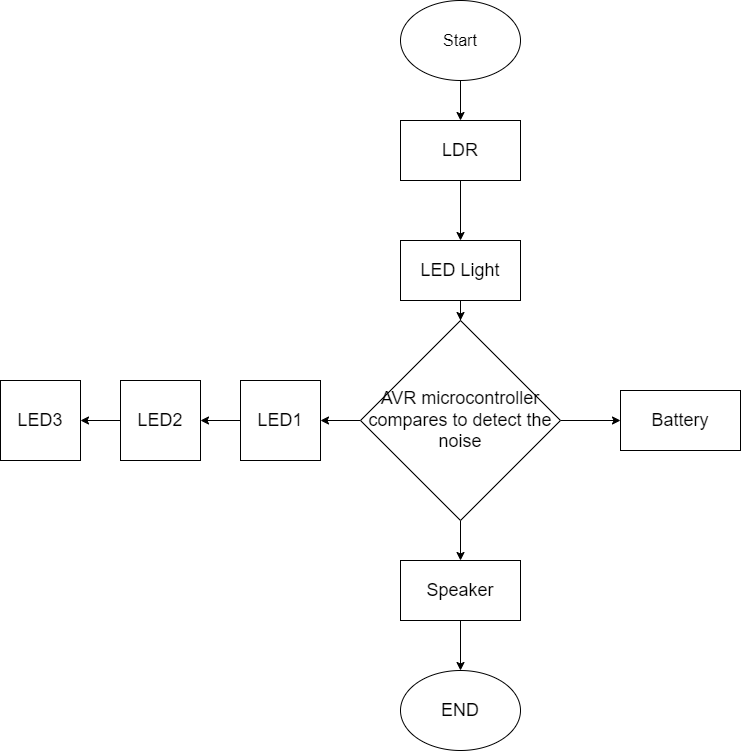

The diagram above was exported from draw.io. Its source (the exported page's mxGraphModel, read from the mxfile embedded in the PNG):
<mxGraphModel dx="1695" dy="474" grid="1" gridSize="10" guides="1" tooltips="1" connect="1" arrows="1" fold="1" page="1" pageScale="1" pageWidth="827" pageHeight="1169" math="0" shadow="0">
  <root>
    <mxCell id="WIyWlLk6GJQsqaUBKTNV-0" />
    <mxCell id="WIyWlLk6GJQsqaUBKTNV-1" parent="WIyWlLk6GJQsqaUBKTNV-0" />
    <mxCell id="svwAAddkH_7xXfKxOfQ9-11" value="" style="edgeStyle=orthogonalEdgeStyle;rounded=0;orthogonalLoop=1;jettySize=auto;html=1;fontSize=18;" edge="1" parent="WIyWlLk6GJQsqaUBKTNV-1" source="svwAAddkH_7xXfKxOfQ9-0" target="svwAAddkH_7xXfKxOfQ9-1">
      <mxGeometry relative="1" as="geometry" />
    </mxCell>
    <mxCell id="svwAAddkH_7xXfKxOfQ9-0" value="&lt;font size=&quot;3&quot;&gt;Start&lt;/font&gt;" style="ellipse;whiteSpace=wrap;html=1;" vertex="1" parent="WIyWlLk6GJQsqaUBKTNV-1">
      <mxGeometry x="320" y="40" width="120" height="80" as="geometry" />
    </mxCell>
    <mxCell id="svwAAddkH_7xXfKxOfQ9-12" value="" style="edgeStyle=orthogonalEdgeStyle;rounded=0;orthogonalLoop=1;jettySize=auto;html=1;fontSize=18;" edge="1" parent="WIyWlLk6GJQsqaUBKTNV-1" source="svwAAddkH_7xXfKxOfQ9-1" target="svwAAddkH_7xXfKxOfQ9-2">
      <mxGeometry relative="1" as="geometry" />
    </mxCell>
    <mxCell id="svwAAddkH_7xXfKxOfQ9-1" value="LDR" style="rounded=0;whiteSpace=wrap;html=1;fontSize=18;" vertex="1" parent="WIyWlLk6GJQsqaUBKTNV-1">
      <mxGeometry x="320" y="160" width="120" height="60" as="geometry" />
    </mxCell>
    <mxCell id="svwAAddkH_7xXfKxOfQ9-13" value="" style="edgeStyle=orthogonalEdgeStyle;rounded=0;orthogonalLoop=1;jettySize=auto;html=1;fontSize=18;" edge="1" parent="WIyWlLk6GJQsqaUBKTNV-1" source="svwAAddkH_7xXfKxOfQ9-2" target="svwAAddkH_7xXfKxOfQ9-3">
      <mxGeometry relative="1" as="geometry" />
    </mxCell>
    <mxCell id="svwAAddkH_7xXfKxOfQ9-2" value="LED Light" style="rounded=0;whiteSpace=wrap;html=1;fontSize=18;" vertex="1" parent="WIyWlLk6GJQsqaUBKTNV-1">
      <mxGeometry x="320" y="280" width="120" height="60" as="geometry" />
    </mxCell>
    <mxCell id="svwAAddkH_7xXfKxOfQ9-14" value="" style="edgeStyle=orthogonalEdgeStyle;rounded=0;orthogonalLoop=1;jettySize=auto;html=1;fontSize=18;" edge="1" parent="WIyWlLk6GJQsqaUBKTNV-1" source="svwAAddkH_7xXfKxOfQ9-3" target="svwAAddkH_7xXfKxOfQ9-8">
      <mxGeometry relative="1" as="geometry" />
    </mxCell>
    <mxCell id="svwAAddkH_7xXfKxOfQ9-15" value="" style="edgeStyle=orthogonalEdgeStyle;rounded=0;orthogonalLoop=1;jettySize=auto;html=1;fontSize=18;" edge="1" parent="WIyWlLk6GJQsqaUBKTNV-1" source="svwAAddkH_7xXfKxOfQ9-3" target="svwAAddkH_7xXfKxOfQ9-7">
      <mxGeometry relative="1" as="geometry" />
    </mxCell>
    <mxCell id="svwAAddkH_7xXfKxOfQ9-16" value="" style="edgeStyle=orthogonalEdgeStyle;rounded=0;orthogonalLoop=1;jettySize=auto;html=1;fontSize=18;" edge="1" parent="WIyWlLk6GJQsqaUBKTNV-1" source="svwAAddkH_7xXfKxOfQ9-3" target="svwAAddkH_7xXfKxOfQ9-9">
      <mxGeometry relative="1" as="geometry" />
    </mxCell>
    <mxCell id="svwAAddkH_7xXfKxOfQ9-3" value="AVR microcontroller compares to detect the noise" style="rhombus;whiteSpace=wrap;html=1;fontSize=18;" vertex="1" parent="WIyWlLk6GJQsqaUBKTNV-1">
      <mxGeometry x="280" y="360" width="200" height="200" as="geometry" />
    </mxCell>
    <mxCell id="svwAAddkH_7xXfKxOfQ9-5" value="LED3" style="whiteSpace=wrap;html=1;aspect=fixed;fontSize=18;" vertex="1" parent="WIyWlLk6GJQsqaUBKTNV-1">
      <mxGeometry x="-80" y="420" width="80" height="80" as="geometry" />
    </mxCell>
    <mxCell id="svwAAddkH_7xXfKxOfQ9-19" value="" style="edgeStyle=orthogonalEdgeStyle;rounded=0;orthogonalLoop=1;jettySize=auto;html=1;fontSize=18;" edge="1" parent="WIyWlLk6GJQsqaUBKTNV-1" source="svwAAddkH_7xXfKxOfQ9-6" target="svwAAddkH_7xXfKxOfQ9-5">
      <mxGeometry relative="1" as="geometry" />
    </mxCell>
    <mxCell id="svwAAddkH_7xXfKxOfQ9-6" value="LED2" style="whiteSpace=wrap;html=1;aspect=fixed;fontSize=18;" vertex="1" parent="WIyWlLk6GJQsqaUBKTNV-1">
      <mxGeometry x="40" y="420" width="80" height="80" as="geometry" />
    </mxCell>
    <mxCell id="svwAAddkH_7xXfKxOfQ9-18" value="" style="edgeStyle=orthogonalEdgeStyle;rounded=0;orthogonalLoop=1;jettySize=auto;html=1;fontSize=18;" edge="1" parent="WIyWlLk6GJQsqaUBKTNV-1" source="svwAAddkH_7xXfKxOfQ9-7" target="svwAAddkH_7xXfKxOfQ9-6">
      <mxGeometry relative="1" as="geometry" />
    </mxCell>
    <mxCell id="svwAAddkH_7xXfKxOfQ9-7" value="LED1" style="whiteSpace=wrap;html=1;aspect=fixed;fontSize=18;" vertex="1" parent="WIyWlLk6GJQsqaUBKTNV-1">
      <mxGeometry x="160" y="420" width="80" height="80" as="geometry" />
    </mxCell>
    <mxCell id="svwAAddkH_7xXfKxOfQ9-8" value="Battery" style="rounded=0;whiteSpace=wrap;html=1;fontSize=18;" vertex="1" parent="WIyWlLk6GJQsqaUBKTNV-1">
      <mxGeometry x="540" y="430" width="120" height="60" as="geometry" />
    </mxCell>
    <mxCell id="svwAAddkH_7xXfKxOfQ9-17" value="" style="edgeStyle=orthogonalEdgeStyle;rounded=0;orthogonalLoop=1;jettySize=auto;html=1;fontSize=18;" edge="1" parent="WIyWlLk6GJQsqaUBKTNV-1" source="svwAAddkH_7xXfKxOfQ9-9" target="svwAAddkH_7xXfKxOfQ9-10">
      <mxGeometry relative="1" as="geometry" />
    </mxCell>
    <mxCell id="svwAAddkH_7xXfKxOfQ9-9" value="Speaker" style="rounded=0;whiteSpace=wrap;html=1;fontSize=18;" vertex="1" parent="WIyWlLk6GJQsqaUBKTNV-1">
      <mxGeometry x="320" y="600" width="120" height="60" as="geometry" />
    </mxCell>
    <mxCell id="svwAAddkH_7xXfKxOfQ9-10" value="END" style="ellipse;whiteSpace=wrap;html=1;fontSize=18;" vertex="1" parent="WIyWlLk6GJQsqaUBKTNV-1">
      <mxGeometry x="320" y="710" width="120" height="80" as="geometry" />
    </mxCell>
  </root>
</mxGraphModel>